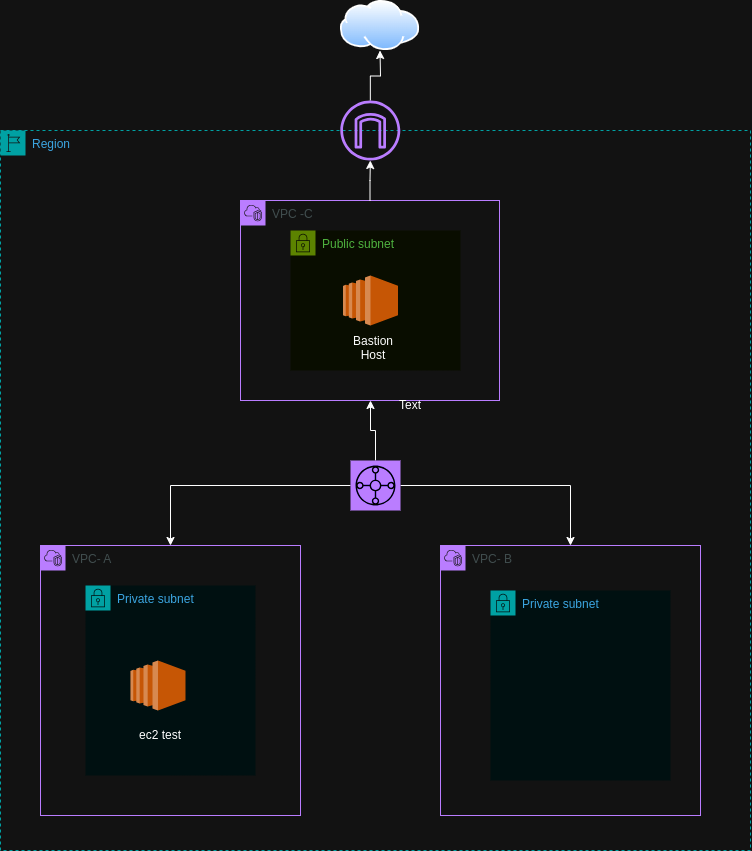

The diagram above was exported from draw.io. Its source (the exported page's mxGraphModel, read from the mxfile embedded in the PNG):
<mxGraphModel dx="1140" dy="628" grid="1" gridSize="10" guides="1" tooltips="1" connect="1" arrows="1" fold="1" page="1" pageScale="1" pageWidth="850" pageHeight="1100" math="0" shadow="0">
  <root>
    <mxCell id="0" />
    <mxCell id="1" parent="0" />
    <mxCell id="HLmSkkcaPyzwlUYzEDBW-21" value="Region" style="points=[[0,0],[0.25,0],[0.5,0],[0.75,0],[1,0],[1,0.25],[1,0.5],[1,0.75],[1,1],[0.75,1],[0.5,1],[0.25,1],[0,1],[0,0.75],[0,0.5],[0,0.25]];outlineConnect=0;gradientColor=none;html=1;whiteSpace=wrap;fontSize=12;fontStyle=0;container=1;pointerEvents=0;collapsible=0;recursiveResize=0;shape=mxgraph.aws4.group;grIcon=mxgraph.aws4.group_region;strokeColor=#00A4A6;fillColor=none;verticalAlign=top;align=left;spacingLeft=30;fontColor=#147EBA;dashed=1;" parent="1" vertex="1">
      <mxGeometry x="50" y="240" width="750" height="720" as="geometry" />
    </mxCell>
    <mxCell id="HLmSkkcaPyzwlUYzEDBW-22" value="VPC -C&amp;nbsp;" style="points=[[0,0],[0.25,0],[0.5,0],[0.75,0],[1,0],[1,0.25],[1,0.5],[1,0.75],[1,1],[0.75,1],[0.5,1],[0.25,1],[0,1],[0,0.75],[0,0.5],[0,0.25]];outlineConnect=0;gradientColor=none;html=1;whiteSpace=wrap;fontSize=12;fontStyle=0;container=1;pointerEvents=0;collapsible=0;recursiveResize=0;shape=mxgraph.aws4.group;grIcon=mxgraph.aws4.group_vpc2;strokeColor=#8C4FFF;fillColor=none;verticalAlign=top;align=left;spacingLeft=30;fontColor=#AAB7B8;dashed=0;" parent="HLmSkkcaPyzwlUYzEDBW-21" vertex="1">
      <mxGeometry x="240" y="70" width="259" height="200" as="geometry" />
    </mxCell>
    <mxCell id="HLmSkkcaPyzwlUYzEDBW-2" value="Public subnet" style="points=[[0,0],[0.25,0],[0.5,0],[0.75,0],[1,0],[1,0.25],[1,0.5],[1,0.75],[1,1],[0.75,1],[0.5,1],[0.25,1],[0,1],[0,0.75],[0,0.5],[0,0.25]];outlineConnect=0;gradientColor=none;html=1;whiteSpace=wrap;fontSize=12;fontStyle=0;container=1;pointerEvents=0;collapsible=0;recursiveResize=0;shape=mxgraph.aws4.group;grIcon=mxgraph.aws4.group_security_group;grStroke=0;strokeColor=#7AA116;fillColor=#F2F6E8;verticalAlign=top;align=left;spacingLeft=30;fontColor=#248814;dashed=0;" parent="HLmSkkcaPyzwlUYzEDBW-22" vertex="1">
      <mxGeometry x="50" y="30" width="170" height="140" as="geometry" />
    </mxCell>
    <mxCell id="HLmSkkcaPyzwlUYzEDBW-38" value="" style="outlineConnect=0;dashed=0;verticalLabelPosition=bottom;verticalAlign=top;align=center;html=1;shape=mxgraph.aws3.ec2;fillColor=#F58534;gradientColor=none;" parent="HLmSkkcaPyzwlUYzEDBW-2" vertex="1">
      <mxGeometry x="52.5" y="45" width="55" height="50" as="geometry" />
    </mxCell>
    <mxCell id="HLmSkkcaPyzwlUYzEDBW-43" value="Bastion Host&lt;div&gt;&lt;br&gt;&lt;/div&gt;" style="text;html=1;align=center;verticalAlign=middle;whiteSpace=wrap;rounded=0;" parent="HLmSkkcaPyzwlUYzEDBW-2" vertex="1">
      <mxGeometry x="52.5" y="110" width="60" height="30" as="geometry" />
    </mxCell>
    <mxCell id="HLmSkkcaPyzwlUYzEDBW-23" value="VPC- A" style="points=[[0,0],[0.25,0],[0.5,0],[0.75,0],[1,0],[1,0.25],[1,0.5],[1,0.75],[1,1],[0.75,1],[0.5,1],[0.25,1],[0,1],[0,0.75],[0,0.5],[0,0.25]];outlineConnect=0;gradientColor=none;html=1;whiteSpace=wrap;fontSize=12;fontStyle=0;container=1;pointerEvents=0;collapsible=0;recursiveResize=0;shape=mxgraph.aws4.group;grIcon=mxgraph.aws4.group_vpc2;strokeColor=#8C4FFF;fillColor=none;verticalAlign=top;align=left;spacingLeft=30;fontColor=#AAB7B8;dashed=0;" parent="HLmSkkcaPyzwlUYzEDBW-21" vertex="1">
      <mxGeometry x="40" y="415" width="260" height="270" as="geometry" />
    </mxCell>
    <mxCell id="HLmSkkcaPyzwlUYzEDBW-26" value="Private subnet" style="points=[[0,0],[0.25,0],[0.5,0],[0.75,0],[1,0],[1,0.25],[1,0.5],[1,0.75],[1,1],[0.75,1],[0.5,1],[0.25,1],[0,1],[0,0.75],[0,0.5],[0,0.25]];outlineConnect=0;gradientColor=none;html=1;whiteSpace=wrap;fontSize=12;fontStyle=0;container=1;pointerEvents=0;collapsible=0;recursiveResize=0;shape=mxgraph.aws4.group;grIcon=mxgraph.aws4.group_security_group;grStroke=0;strokeColor=#00A4A6;fillColor=#E6F6F7;verticalAlign=top;align=left;spacingLeft=30;fontColor=#147EBA;dashed=0;" parent="HLmSkkcaPyzwlUYzEDBW-23" vertex="1">
      <mxGeometry x="45" y="40" width="170" height="190" as="geometry" />
    </mxCell>
    <mxCell id="HLmSkkcaPyzwlUYzEDBW-39" value="" style="outlineConnect=0;dashed=0;verticalLabelPosition=bottom;verticalAlign=top;align=center;html=1;shape=mxgraph.aws3.ec2;fillColor=#F58534;gradientColor=none;" parent="HLmSkkcaPyzwlUYzEDBW-26" vertex="1">
      <mxGeometry x="45" y="75" width="55" height="50" as="geometry" />
    </mxCell>
    <mxCell id="HLmSkkcaPyzwlUYzEDBW-40" value="ec2 test" style="text;html=1;align=center;verticalAlign=middle;whiteSpace=wrap;rounded=0;" parent="HLmSkkcaPyzwlUYzEDBW-26" vertex="1">
      <mxGeometry x="45" y="135" width="60" height="30" as="geometry" />
    </mxCell>
    <mxCell id="HLmSkkcaPyzwlUYzEDBW-25" value="VPC- B" style="points=[[0,0],[0.25,0],[0.5,0],[0.75,0],[1,0],[1,0.25],[1,0.5],[1,0.75],[1,1],[0.75,1],[0.5,1],[0.25,1],[0,1],[0,0.75],[0,0.5],[0,0.25]];outlineConnect=0;gradientColor=none;html=1;whiteSpace=wrap;fontSize=12;fontStyle=0;container=1;pointerEvents=0;collapsible=0;recursiveResize=0;shape=mxgraph.aws4.group;grIcon=mxgraph.aws4.group_vpc2;strokeColor=#8C4FFF;fillColor=none;verticalAlign=top;align=left;spacingLeft=30;fontColor=#AAB7B8;dashed=0;" parent="HLmSkkcaPyzwlUYzEDBW-21" vertex="1">
      <mxGeometry x="440" y="415" width="260" height="270" as="geometry" />
    </mxCell>
    <mxCell id="HLmSkkcaPyzwlUYzEDBW-9" value="Private subnet" style="points=[[0,0],[0.25,0],[0.5,0],[0.75,0],[1,0],[1,0.25],[1,0.5],[1,0.75],[1,1],[0.75,1],[0.5,1],[0.25,1],[0,1],[0,0.75],[0,0.5],[0,0.25]];outlineConnect=0;gradientColor=none;html=1;whiteSpace=wrap;fontSize=12;fontStyle=0;container=1;pointerEvents=0;collapsible=0;recursiveResize=0;shape=mxgraph.aws4.group;grIcon=mxgraph.aws4.group_security_group;grStroke=0;strokeColor=#00A4A6;fillColor=#E6F6F7;verticalAlign=top;align=left;spacingLeft=30;fontColor=#147EBA;dashed=0;" parent="HLmSkkcaPyzwlUYzEDBW-25" vertex="1">
      <mxGeometry x="50" y="45" width="180" height="190" as="geometry" />
    </mxCell>
    <mxCell id="HLmSkkcaPyzwlUYzEDBW-28" style="edgeStyle=orthogonalEdgeStyle;rounded=0;orthogonalLoop=1;jettySize=auto;html=1;" parent="HLmSkkcaPyzwlUYzEDBW-21" source="HLmSkkcaPyzwlUYzEDBW-6" target="HLmSkkcaPyzwlUYzEDBW-25" edge="1">
      <mxGeometry relative="1" as="geometry" />
    </mxCell>
    <mxCell id="HLmSkkcaPyzwlUYzEDBW-29" style="edgeStyle=orthogonalEdgeStyle;rounded=0;orthogonalLoop=1;jettySize=auto;html=1;" parent="HLmSkkcaPyzwlUYzEDBW-21" source="HLmSkkcaPyzwlUYzEDBW-6" target="HLmSkkcaPyzwlUYzEDBW-23" edge="1">
      <mxGeometry relative="1" as="geometry" />
    </mxCell>
    <mxCell id="HLmSkkcaPyzwlUYzEDBW-33" style="edgeStyle=orthogonalEdgeStyle;rounded=0;orthogonalLoop=1;jettySize=auto;html=1;" parent="HLmSkkcaPyzwlUYzEDBW-21" source="HLmSkkcaPyzwlUYzEDBW-6" target="HLmSkkcaPyzwlUYzEDBW-22" edge="1">
      <mxGeometry relative="1" as="geometry">
        <Array as="points">
          <mxPoint x="375" y="300" />
          <mxPoint x="370" y="300" />
        </Array>
      </mxGeometry>
    </mxCell>
    <mxCell id="HLmSkkcaPyzwlUYzEDBW-6" value="" style="sketch=0;points=[[0,0,0],[0.25,0,0],[0.5,0,0],[0.75,0,0],[1,0,0],[0,1,0],[0.25,1,0],[0.5,1,0],[0.75,1,0],[1,1,0],[0,0.25,0],[0,0.5,0],[0,0.75,0],[1,0.25,0],[1,0.5,0],[1,0.75,0]];outlineConnect=0;fontColor=#232F3E;fillColor=#8C4FFF;strokeColor=#ffffff;dashed=0;verticalLabelPosition=bottom;verticalAlign=top;align=center;html=1;fontSize=12;fontStyle=0;aspect=fixed;shape=mxgraph.aws4.resourceIcon;resIcon=mxgraph.aws4.transit_gateway;" parent="HLmSkkcaPyzwlUYzEDBW-21" vertex="1">
      <mxGeometry x="350" y="330" width="50" height="50" as="geometry" />
    </mxCell>
    <mxCell id="HLmSkkcaPyzwlUYzEDBW-36" style="edgeStyle=orthogonalEdgeStyle;rounded=0;orthogonalLoop=1;jettySize=auto;html=1;" parent="1" source="HLmSkkcaPyzwlUYzEDBW-34" edge="1">
      <mxGeometry relative="1" as="geometry">
        <mxPoint x="429.5" y="160" as="targetPoint" />
      </mxGeometry>
    </mxCell>
    <mxCell id="HLmSkkcaPyzwlUYzEDBW-34" value="" style="sketch=0;outlineConnect=0;fontColor=#232F3E;gradientColor=none;fillColor=#8C4FFF;strokeColor=none;dashed=0;verticalLabelPosition=bottom;verticalAlign=top;align=center;html=1;fontSize=12;fontStyle=0;aspect=fixed;pointerEvents=1;shape=mxgraph.aws4.internet_gateway;" parent="1" vertex="1">
      <mxGeometry x="389.81" y="210" width="60" height="60" as="geometry" />
    </mxCell>
    <mxCell id="HLmSkkcaPyzwlUYzEDBW-35" style="edgeStyle=orthogonalEdgeStyle;rounded=0;orthogonalLoop=1;jettySize=auto;html=1;" parent="1" source="HLmSkkcaPyzwlUYzEDBW-22" target="HLmSkkcaPyzwlUYzEDBW-34" edge="1">
      <mxGeometry relative="1" as="geometry" />
    </mxCell>
    <mxCell id="HLmSkkcaPyzwlUYzEDBW-37" value="" style="image;aspect=fixed;perimeter=ellipsePerimeter;html=1;align=center;shadow=0;dashed=0;spacingTop=3;image=img/lib/active_directory/internet_cloud.svg;" parent="1" vertex="1">
      <mxGeometry x="389.81" y="110" width="79.37" height="50" as="geometry" />
    </mxCell>
    <mxCell id="HLmSkkcaPyzwlUYzEDBW-42" value="Text" style="text;html=1;align=center;verticalAlign=middle;whiteSpace=wrap;rounded=0;" parent="1" vertex="1">
      <mxGeometry x="430" y="500" width="60" height="30" as="geometry" />
    </mxCell>
  </root>
</mxGraphModel>